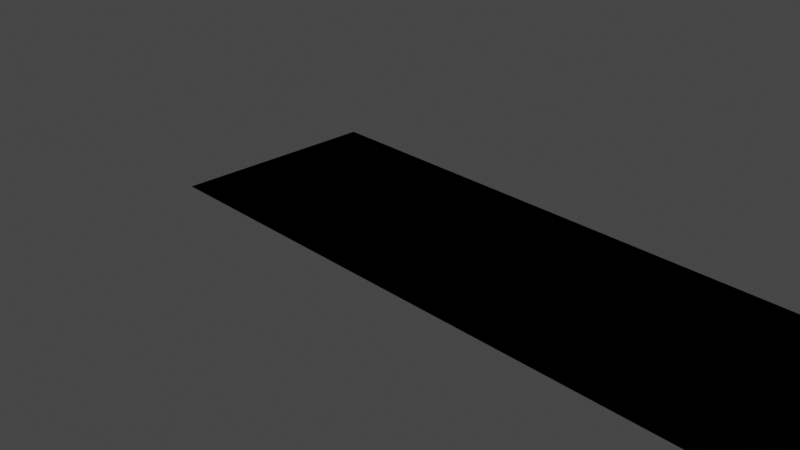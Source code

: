# Source: testlvl.blend  (saved by Blender 3.2.14; exported with 4.5.12 LTS)
import bpy
from mathutils import Matrix  # noqa: F401  (used for matrix-valued properties, if any)

bpy.ops.wm.read_factory_settings(use_empty=True)
scene = bpy.context.scene
scene.name = 'Scene'

# ---- collections
col_collection = bpy.data.collections.new('Collection'); scene.collection.children.link(col_collection)

# ---- world
world_world = bpy.data.worlds.new('World'); scene.world = world_world
world_world.use_nodes = True; world_world.node_tree.nodes.clear()
_N = world_world.node_tree.nodes; _L = world_world.node_tree.links
n0 = _N.new('ShaderNodeOutputWorld'); n0.name = 'World Output'; n0.location = (300, 300)
n1 = _N.new('ShaderNodeBackground'); n1.name = 'Background'; n1.location = (10, 300)
n1.inputs[0].default_value = (0.05088, 0.05088, 0.05088, 1.0)
_L.new(n1.outputs[0], n0.inputs[0])
n0.is_active_output = True
world_world.color = (0.05088, 0.05088, 0.05088)
world_world.use_sun_shadow = False
world_world.sun_shadow_jitter_overblur = 0.0

# ---- cameras
cam_camera = bpy.data.cameras.new('Camera')
cam_camera.clip_end = 100.0
cam_camera.ortho_scale = 7.314

# ---- lights
light_light = bpy.data.lights.new('Light', 'POINT')
light_light.transmission_factor = 0.0
light_light.energy = 1000.0
light_light.shadow_soft_size = 0.1
light_light.shadow_maximum_resolution = 0.006
light_light.use_absolute_resolution = True

# ---- meshes
me_suzanne = bpy.data.meshes.new('Suzanne')
me_suzanne.from_pydata([(-0.8173, -1.913, 0.7223), (1.234, -1.913, 0.7223), (-0.8173, 0.1374, 0.7223), (1.234, 0.1374, 0.7223), (1.235, -1.913, 0.7223), (3.286, -1.913, 0.7223), (1.235, 0.1374, 0.7223), (3.286, 0.1374, 0.7223), (1.235, -1.913, 0.7223), (3.286, -1.913, 0.7223), (1.235, 0.1374, 0.7223), (3.286, 0.1374, 0.7223), (3.285, -1.913, 0.7223), (5.336, -1.913, 0.7223), (3.285, 0.1374, 0.7223), (5.336, 0.1374, 0.7223), (45.93, -1.913, 0.7223), (47.98, -1.913, 0.7223), (45.93, 0.1374, 0.7223), (47.98, 0.1374, 0.7223), (45.93, -1.913, 0.7223), (47.98, -1.913, 0.7223), (45.93, 0.1374, 0.7223), (47.98, 0.1374, 0.7223), (71.13, -1.913, 0.7223), (73.18, -1.913, 0.7223), (71.13, 0.1374, 0.7223), (73.18, 0.1374, 0.7223), (-0.8173, 0.1374, 0.7223), (-0.8173, -1.913, 0.7223), (1.234, -1.913, 0.7223), (1.234, 0.1374, 0.7223), (1.235, 0.1374, 0.7223), (1.235, -1.913, 0.7223), (3.286, -1.913, 0.7223), (3.286, 0.1374, 0.7223), (1.235, 0.1374, 0.7223), (1.235, -1.913, 0.7223), (3.285, 0.1374, 0.7223), (3.285, -1.913, 0.7223), (5.336, -1.913, 0.7223), (45.93, 0.1374, 0.7223), (45.93, -1.913, 0.7223), (47.98, -1.913, 0.7223)], [], [(2, 3, 31, 28), (5, 7, 11, 9), (0, 4, 33, 29), (14, 10, 36, 38), (3, 2, 6, 7), (0, 1, 5, 4), (11, 10, 14, 15), (6, 4, 8, 10), (7, 6, 10, 11), (4, 5, 9, 8), (13, 15, 19, 17), (8, 9, 13, 12), (9, 11, 15, 13), (5, 1, 30, 34), (17, 19, 23, 21), (1, 0, 29, 30), (15, 14, 18, 19), (3, 7, 35, 31), (23, 22, 26, 27), (18, 16, 20, 22), (19, 18, 22, 23), (16, 17, 21, 20), (24, 25, 27, 26), (20, 21, 25, 24), (21, 23, 27, 25), (22, 20, 24, 26), (29, 28, 31, 30), (30, 31, 35, 34), (28, 29, 33, 32), (36, 37, 39, 38), (38, 39, 42, 41), (39, 40, 43, 42), (13, 17, 43, 40), (6, 2, 28, 32), (4, 6, 32, 33), (10, 8, 37, 36), (8, 12, 39, 37), (18, 14, 38, 41), (16, 18, 41, 42), (7, 5, 34, 35), (12, 13, 40, 39), (17, 16, 42, 43)])
_uv = me_suzanne.uv_layers.new(name='UVMap')
_uv.uv.foreach_set('vector', [0.0, 1.0, 1.0, 1.0, 1.0, 1.0, 0.0, 1.0, 1.0, 0.0, 1.0, 1.0, 1.0, 1.0, 1.0, 0.0, 0.0, 0.0, 0.0, 0.0, 0.0, 0.0, 0.0, 0.0, 0.0, 1.0, 0.0, 1.0, 0.0, 1.0, 0.0, 1.0, 1.0, 1.0, 0.0, 1.0, 0.0, 1.0, 1.0, 1.0, 0.0, 0.0, 1.0, 0.0, 1.0, 0.0, 0.0, 0.0, 1.0, 1.0, 0.0, 1.0, 0.0, 1.0, 1.0, 1.0, 0.0, 1.0, 0.0, 0.0, 0.0, 0.0, 0.0, 1.0, 1.0, 1.0, 0.0, 1.0, 0.0, 1.0, 1.0, 1.0, 0.0, 0.0, 1.0, 0.0, 1.0, 0.0, 0.0, 0.0, 1.0, 0.0, 1.0, 1.0, 1.0, 1.0, 1.0, 0.0, 0.0, 0.0, 1.0, 0.0, 1.0, 0.0, 0.0, 0.0, 1.0, 0.0, 1.0, 1.0, 1.0, 1.0, 1.0, 0.0, 1.0, 0.0, 1.0, 0.0, 1.0, 0.0, 1.0, 0.0, 1.0, 0.0, 1.0, 1.0, 1.0, 1.0, 1.0, 0.0, 1.0, 0.0, 0.0, 0.0, 0.0, 0.0, 1.0, 0.0, 1.0, 1.0, 0.0, 1.0, 0.0, 1.0, 1.0, 1.0, 1.0, 1.0, 1.0, 1.0, 1.0, 1.0, 1.0, 1.0, 1.0, 1.0, 0.0, 1.0, 0.0, 1.0, 1.0, 1.0, 0.0, 1.0, 0.0, 0.0, 0.0, 0.0, 0.0, 1.0, 1.0, 1.0, 0.0, 1.0, 0.0, 1.0, 1.0, 1.0, 0.0, 0.0, 1.0, 0.0, 1.0, 0.0, 0.0, 0.0, 0.0, 0.0, 1.0, 0.0, 1.0, 1.0, 0.0, 1.0, 0.0, 0.0, 1.0, 0.0, 1.0, 0.0, 0.0, 0.0, 1.0, 0.0, 1.0, 1.0, 1.0, 1.0, 1.0, 0.0, 0.0, 1.0, 0.0, 0.0, 0.0, 0.0, 0.0, 1.0, 0.0, 0.0, 0.0, 1.0, 1.0, 1.0, 1.0, 0.0, 1.0, 0.0, 1.0, 1.0, 1.0, 1.0, 1.0, 0.0, 0.0, 1.0, 0.0, 0.0, 0.0, 0.0, 0.0, 1.0, 0.0, 1.0, 0.0, 0.0, 0.0, 0.0, 0.0, 1.0, 0.0, 1.0, 0.0, 0.0, 0.0, 0.0, 0.0, 1.0, 0.0, 0.0, 1.0, 0.0, 1.0, 0.0, 0.0, 0.0, 1.0, 0.0, 1.0, 0.0, 1.0, 0.0, 1.0, 0.0, 0.0, 1.0, 0.0, 1.0, 0.0, 1.0, 0.0, 1.0, 0.0, 0.0, 0.0, 1.0, 0.0, 1.0, 0.0, 0.0, 0.0, 1.0, 0.0, 0.0, 0.0, 0.0, 0.0, 1.0, 0.0, 0.0, 0.0, 0.0, 0.0, 0.0, 0.0, 0.0, 0.0, 1.0, 0.0, 1.0, 0.0, 1.0, 0.0, 1.0, 0.0, 0.0, 0.0, 1.0, 0.0, 1.0, 0.0, 0.0, 1.0, 1.0, 1.0, 0.0, 1.0, 0.0, 1.0, 1.0, 0.0, 0.0, 1.0, 0.0, 1.0, 0.0, 0.0, 0.0, 1.0, 0.0, 0.0, 0.0, 0.0, 0.0, 1.0, 0.0])
me_suzanne.update()

# ---- objects
ob_light = bpy.data.objects.new('Light', light_light)
ob_camera = bpy.data.objects.new('Camera', cam_camera)
ob_suzanne = bpy.data.objects.new('Suzanne', me_suzanne)

# ---- transforms, parenting, visibility, modifiers, constraints
ob_light.location = (2.217, -6.661, 3.791)
ob_light.rotation_euler = (0.6503, 0.05522, 1.866)
ob_light.lock_rotations_4d = False
ob_light.empty_display_type = 'ARROWS'
ob_light.color = (0.0, 0.0, 0.0, 0.0)
ob_light.lineart.crease_threshold = 0.0
ob_camera.location = (7.359, -6.926, 4.958)
ob_camera.rotation_euler = (1.109, 0.0, 0.8149)
ob_camera.lock_rotations_4d = False
ob_camera.empty_display_type = 'ARROWS'
ob_camera.color = (0.0, 0.0, 0.0, 0.0)
ob_camera.display_type = 'WIRE'
ob_camera.lineart.crease_threshold = 0.0
ob_suzanne.location = (-0.01668, -0.01846, -0.0265)
ob_suzanne.scale = (0.9752, 0.9752, 0.9752)

# ---- collection membership
col_collection.objects.link(ob_light)
col_collection.objects.link(ob_camera)
col_collection.objects.link(ob_suzanne)

# ---- scene / render settings (as saved in the file)
scene.camera = ob_camera
scene.frame_start = 1; scene.frame_end = 250; scene.frame_set(1)
scene.render.engine = 'BLENDER_EEVEE_NEXT'
scene.cycles.sampling_pattern = 'TABULATED_SOBOL'
scene.cycles.use_light_tree = False
scene.view_settings.view_transform = 'Filmic'
bpy.context.view_layer.update()
